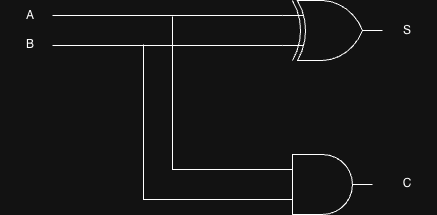

The diagram above was exported from draw.io. Its source (the exported page's mxGraphModel, read from the mxfile embedded in the PNG):
<mxGraphModel dx="930" dy="564" grid="1" gridSize="10" guides="1" tooltips="1" connect="1" arrows="1" fold="1" page="1" pageScale="1" pageWidth="850" pageHeight="1100" math="0" shadow="0">
  <root>
    <mxCell id="0" />
    <mxCell id="1" parent="0" />
    <mxCell id="jlxTM4JYAtggXdcoSjeq-2" parent="1" style="verticalLabelPosition=bottom;shadow=0;dashed=0;align=center;html=1;verticalAlign=top;shape=mxgraph.electrical.logic_gates.logic_gate;operation=xor;" value="" vertex="1">
      <mxGeometry height="60" width="100" x="350" y="190" as="geometry" />
    </mxCell>
    <mxCell id="jlxTM4JYAtggXdcoSjeq-3" parent="1" style="verticalLabelPosition=bottom;shadow=0;dashed=0;align=center;html=1;verticalAlign=top;shape=mxgraph.electrical.logic_gates.logic_gate;operation=and;" value="" vertex="1">
      <mxGeometry height="60" width="100" x="340" y="344" as="geometry" />
    </mxCell>
    <mxCell id="jlxTM4JYAtggXdcoSjeq-4" edge="1" parent="1" style="endArrow=none;html=1;rounded=0;entryX=0;entryY=0.25;entryDx=0;entryDy=0;entryPerimeter=0;" target="jlxTM4JYAtggXdcoSjeq-2" value="">
      <mxGeometry height="50" relative="1" width="50" as="geometry">
        <mxPoint x="120" y="205" as="sourcePoint" />
        <mxPoint x="130" y="210" as="targetPoint" />
      </mxGeometry>
    </mxCell>
    <mxCell id="jlxTM4JYAtggXdcoSjeq-5" edge="1" parent="1" style="endArrow=none;html=1;rounded=0;entryX=0;entryY=0.75;entryDx=0;entryDy=0;entryPerimeter=0;" target="jlxTM4JYAtggXdcoSjeq-2" value="">
      <mxGeometry height="50" relative="1" width="50" as="geometry">
        <mxPoint x="120" y="235" as="sourcePoint" />
        <mxPoint x="340" y="230" as="targetPoint" />
      </mxGeometry>
    </mxCell>
    <mxCell id="jlxTM4JYAtggXdcoSjeq-7" edge="1" parent="1" style="endArrow=none;html=1;rounded=0;edgeStyle=orthogonalEdgeStyle;" value="">
      <mxGeometry height="50" relative="1" width="50" as="geometry">
        <Array as="points">
          <mxPoint x="211" y="389" />
        </Array>
        <mxPoint x="211" y="234" as="sourcePoint" />
        <mxPoint x="341" y="389" as="targetPoint" />
      </mxGeometry>
    </mxCell>
    <mxCell id="jlxTM4JYAtggXdcoSjeq-8" edge="1" parent="1" style="endArrow=none;html=1;rounded=0;edgeStyle=orthogonalEdgeStyle;entryX=0;entryY=0.25;entryDx=0;entryDy=0;entryPerimeter=0;" target="jlxTM4JYAtggXdcoSjeq-3" value="">
      <mxGeometry height="50" relative="1" width="50" as="geometry">
        <Array as="points">
          <mxPoint x="240" y="359" />
        </Array>
        <mxPoint x="240" y="206" as="sourcePoint" />
        <mxPoint x="340" y="355" as="targetPoint" />
      </mxGeometry>
    </mxCell>
    <mxCell id="jlxTM4JYAtggXdcoSjeq-9" parent="1" style="text;html=1;whiteSpace=wrap;strokeColor=none;fillColor=none;align=center;verticalAlign=middle;rounded=0;" value="A" vertex="1">
      <mxGeometry height="30" width="60" x="68" y="190" as="geometry" />
    </mxCell>
    <mxCell id="jlxTM4JYAtggXdcoSjeq-10" parent="1" style="text;html=1;whiteSpace=wrap;strokeColor=none;fillColor=none;align=center;verticalAlign=middle;rounded=0;" value="B" vertex="1">
      <mxGeometry height="30" width="60" x="68" y="219" as="geometry" />
    </mxCell>
    <mxCell id="jlxTM4JYAtggXdcoSjeq-11" parent="1" style="text;html=1;whiteSpace=wrap;strokeColor=none;fillColor=none;align=center;verticalAlign=middle;rounded=0;" value="S&lt;span style=&quot;color: rgba(0, 0, 0, 0); font-family: monospace; font-size: 0px; text-align: start; text-wrap-mode: nowrap;&quot;&gt;%3CmxGraphModel%3E%3Croot%3E%3CmxCell%20id%3D%220%22%2F%3E%3CmxCell%20id%3D%221%22%20parent%3D%220%22%2F%3E%3CmxCell%20id%3D%222%22%20parent%3D%221%22%20style%3D%22text%3Bhtml%3D1%3BwhiteSpace%3Dwrap%3BstrokeColor%3Dnone%3BfillColor%3Dnone%3Balign%3Dcenter%3BverticalAlign%3Dmiddle%3Brounded%3D0%3B%22%20value%3D%22A%22%20vertex%3D%221%22%3E%3CmxGeometry%20height%3D%2230%22%20width%3D%2260%22%20x%3D%2268%22%20y%3D%22190%22%20as%3D%22geometry%22%2F%3E%3C%2FmxCell%3E%3C%2Froot%3E%3C%2FmxGraphModel%3E&lt;/span&gt;" vertex="1">
      <mxGeometry height="30" width="60" x="445" y="205" as="geometry" />
    </mxCell>
    <mxCell id="jlxTM4JYAtggXdcoSjeq-12" parent="1" style="text;html=1;whiteSpace=wrap;strokeColor=none;fillColor=none;align=center;verticalAlign=middle;rounded=0;" value="C" vertex="1">
      <mxGeometry height="30" width="60" x="445" y="358" as="geometry" />
    </mxCell>
  </root>
</mxGraphModel>